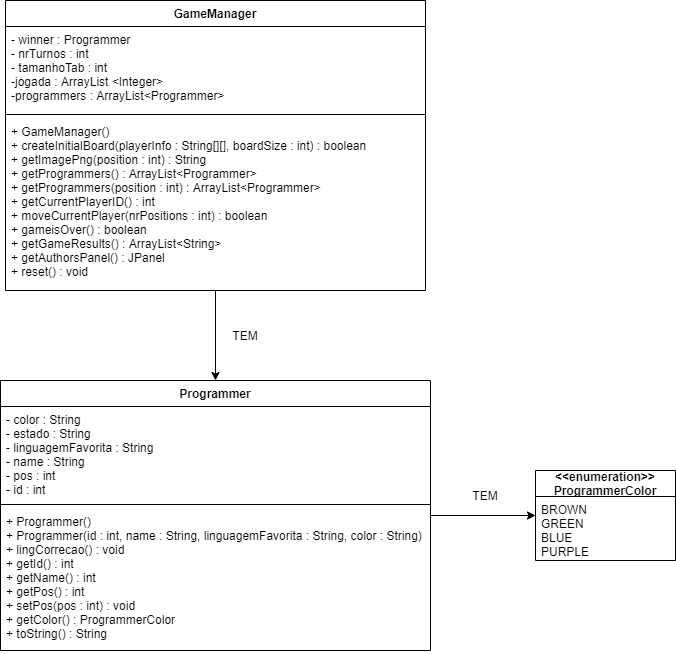

The diagram above was exported from draw.io. Its source (the exported page's mxGraphModel, read from the mxfile embedded in the PNG):
<mxGraphModel dx="1381" dy="756" grid="1" gridSize="10" guides="1" tooltips="1" connect="1" arrows="1" fold="1" page="1" pageScale="1" pageWidth="827" pageHeight="1169" math="0" shadow="0">
  <root>
    <mxCell id="0" />
    <mxCell id="1" parent="0" />
    <mxCell id="5QVWonfLE__VK6IMChO5-15" style="edgeStyle=orthogonalEdgeStyle;rounded=0;orthogonalLoop=1;jettySize=auto;html=1;entryX=0.5;entryY=0;entryDx=0;entryDy=0;" edge="1" parent="1" source="5QVWonfLE__VK6IMChO5-1" target="5QVWonfLE__VK6IMChO5-5">
      <mxGeometry relative="1" as="geometry" />
    </mxCell>
    <mxCell id="5QVWonfLE__VK6IMChO5-1" value="GameManager" style="swimlane;fontStyle=1;align=center;verticalAlign=top;childLayout=stackLayout;horizontal=1;startSize=26;horizontalStack=0;resizeParent=1;resizeParentMax=0;resizeLast=0;collapsible=1;marginBottom=0;" vertex="1" parent="1">
      <mxGeometry x="110" y="110" width="420" height="290" as="geometry" />
    </mxCell>
    <mxCell id="5QVWonfLE__VK6IMChO5-2" value="- winner : Programmer&#10;- nrTurnos : int&#10;- tamanhoTab : int&#10;-jogada : ArrayList &lt;Integer&gt;&#10;-programmers : ArrayList&lt;Programmer&gt;" style="text;strokeColor=none;fillColor=none;align=left;verticalAlign=top;spacingLeft=4;spacingRight=4;overflow=hidden;rotatable=0;points=[[0,0.5],[1,0.5]];portConstraint=eastwest;" vertex="1" parent="5QVWonfLE__VK6IMChO5-1">
      <mxGeometry y="26" width="420" height="84" as="geometry" />
    </mxCell>
    <mxCell id="5QVWonfLE__VK6IMChO5-3" value="" style="line;strokeWidth=1;fillColor=none;align=left;verticalAlign=middle;spacingTop=-1;spacingLeft=3;spacingRight=3;rotatable=0;labelPosition=right;points=[];portConstraint=eastwest;" vertex="1" parent="5QVWonfLE__VK6IMChO5-1">
      <mxGeometry y="110" width="420" height="8" as="geometry" />
    </mxCell>
    <mxCell id="5QVWonfLE__VK6IMChO5-4" value="+ GameManager()&#10;+ createInitialBoard(playerInfo : String[][], boardSize : int) : boolean&#10;+ getImagePng(position : int) : String&#10;+ getProgrammers() : ArrayList&lt;Programmer&gt;&#10;+ getProgrammers(position : int) : ArrayList&lt;Programmer&gt;&#10;+ getCurrentPlayerID() : int&#10;+ moveCurrentPlayer(nrPositions : int) : boolean&#10;+ gameisOver() : boolean&#10;+ getGameResults() : ArrayList&lt;String&gt;&#10;+ getAuthorsPanel() : JPanel&#10;+ reset() : void" style="text;strokeColor=none;fillColor=none;align=left;verticalAlign=top;spacingLeft=4;spacingRight=4;overflow=hidden;rotatable=0;points=[[0,0.5],[1,0.5]];portConstraint=eastwest;" vertex="1" parent="5QVWonfLE__VK6IMChO5-1">
      <mxGeometry y="118" width="420" height="172" as="geometry" />
    </mxCell>
    <mxCell id="5QVWonfLE__VK6IMChO5-17" style="edgeStyle=orthogonalEdgeStyle;rounded=0;orthogonalLoop=1;jettySize=auto;html=1;entryX=0;entryY=0.5;entryDx=0;entryDy=0;" edge="1" parent="1" source="5QVWonfLE__VK6IMChO5-5" target="5QVWonfLE__VK6IMChO5-10">
      <mxGeometry relative="1" as="geometry" />
    </mxCell>
    <mxCell id="5QVWonfLE__VK6IMChO5-5" value="Programmer" style="swimlane;fontStyle=1;align=center;verticalAlign=top;childLayout=stackLayout;horizontal=1;startSize=26;horizontalStack=0;resizeParent=1;resizeParentMax=0;resizeLast=0;collapsible=1;marginBottom=0;" vertex="1" parent="1">
      <mxGeometry x="105" y="490" width="430" height="270" as="geometry" />
    </mxCell>
    <mxCell id="5QVWonfLE__VK6IMChO5-6" value="- color : String&#10;- estado : String&#10;- linguagemFavorita : String&#10;- name : String&#10;- pos : int&#10;- id : int" style="text;strokeColor=none;fillColor=none;align=left;verticalAlign=top;spacingLeft=4;spacingRight=4;overflow=hidden;rotatable=0;points=[[0,0.5],[1,0.5]];portConstraint=eastwest;" vertex="1" parent="5QVWonfLE__VK6IMChO5-5">
      <mxGeometry y="26" width="430" height="94" as="geometry" />
    </mxCell>
    <mxCell id="5QVWonfLE__VK6IMChO5-7" value="" style="line;strokeWidth=1;fillColor=none;align=left;verticalAlign=middle;spacingTop=-1;spacingLeft=3;spacingRight=3;rotatable=0;labelPosition=right;points=[];portConstraint=eastwest;" vertex="1" parent="5QVWonfLE__VK6IMChO5-5">
      <mxGeometry y="120" width="430" height="8" as="geometry" />
    </mxCell>
    <mxCell id="5QVWonfLE__VK6IMChO5-8" value="+ Programmer()&#10;+ Programmer(id : int, name : String, linguagemFavorita : String, color : String)&#10;+ lingCorrecao() : void&#10;+ getId() : int&#10;+ getName() : int&#10;+ getPos() : int&#10;+ setPos(pos : int) : void&#10;+ getColor() : ProgrammerColor&#10;+ toString() : String" style="text;strokeColor=none;fillColor=none;align=left;verticalAlign=top;spacingLeft=4;spacingRight=4;overflow=hidden;rotatable=0;points=[[0,0.5],[1,0.5]];portConstraint=eastwest;" vertex="1" parent="5QVWonfLE__VK6IMChO5-5">
      <mxGeometry y="128" width="430" height="142" as="geometry" />
    </mxCell>
    <mxCell id="5QVWonfLE__VK6IMChO5-10" value="&lt;&lt;enumeration&gt;&gt;&#10;ProgrammerColor" style="swimlane;fontStyle=1;childLayout=stackLayout;horizontal=1;startSize=26;fillColor=none;horizontalStack=0;resizeParent=1;resizeParentMax=0;resizeLast=0;collapsible=1;marginBottom=0;" vertex="1" parent="1">
      <mxGeometry x="640" y="580" width="140" height="90" as="geometry" />
    </mxCell>
    <mxCell id="5QVWonfLE__VK6IMChO5-12" value="BROWN&#10;GREEN&#10;BLUE&#10;PURPLE" style="text;strokeColor=none;fillColor=none;align=left;verticalAlign=top;spacingLeft=4;spacingRight=4;overflow=hidden;rotatable=0;points=[[0,0.5],[1,0.5]];portConstraint=eastwest;" vertex="1" parent="5QVWonfLE__VK6IMChO5-10">
      <mxGeometry y="26" width="140" height="64" as="geometry" />
    </mxCell>
    <mxCell id="5QVWonfLE__VK6IMChO5-16" value="TEM" style="text;html=1;strokeColor=none;fillColor=none;align=center;verticalAlign=middle;whiteSpace=wrap;rounded=0;" vertex="1" parent="1">
      <mxGeometry x="320" y="430" width="60" height="30" as="geometry" />
    </mxCell>
    <mxCell id="5QVWonfLE__VK6IMChO5-18" value="TEM" style="text;html=1;strokeColor=none;fillColor=none;align=center;verticalAlign=middle;whiteSpace=wrap;rounded=0;" vertex="1" parent="1">
      <mxGeometry x="560" y="590" width="60" height="30" as="geometry" />
    </mxCell>
  </root>
</mxGraphModel>